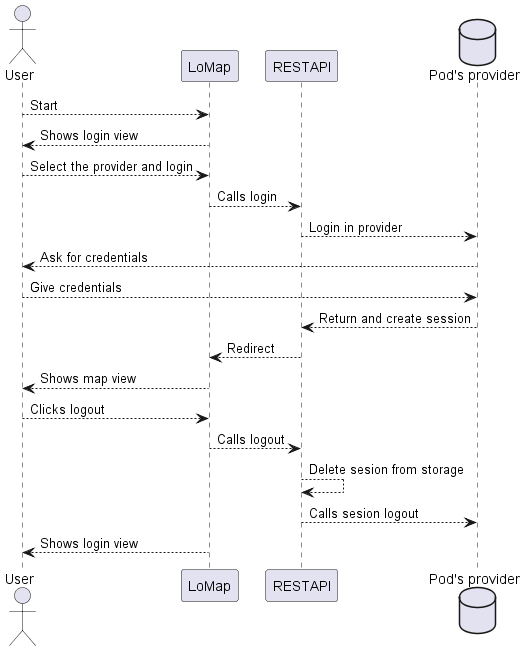

The diagram above was rendered by PlantUML. Its source (embedded in the PNG):
@startuml
actor User
Participant LoMap
participant ra as "RESTAPI"
database pod as "Pod's provider"
User --> LoMap : Start
LoMap  --> User : Shows login view
User --> LoMap : Select the provider and login
LoMap  --> ra: Calls login
ra --> pod: Login in provider
pod --> User: Ask for credentials
User --> pod: Give credentials
pod --> ra: Return and create session
ra --> LoMap: Redirect
LoMap --> User: Shows map view
User--> LoMap: Clicks logout
LoMap --> ra: Calls logout
ra --> ra: Delete sesion from storage
ra --> pod: Calls sesion logout
LoMap --> User: Shows login view
@enduml